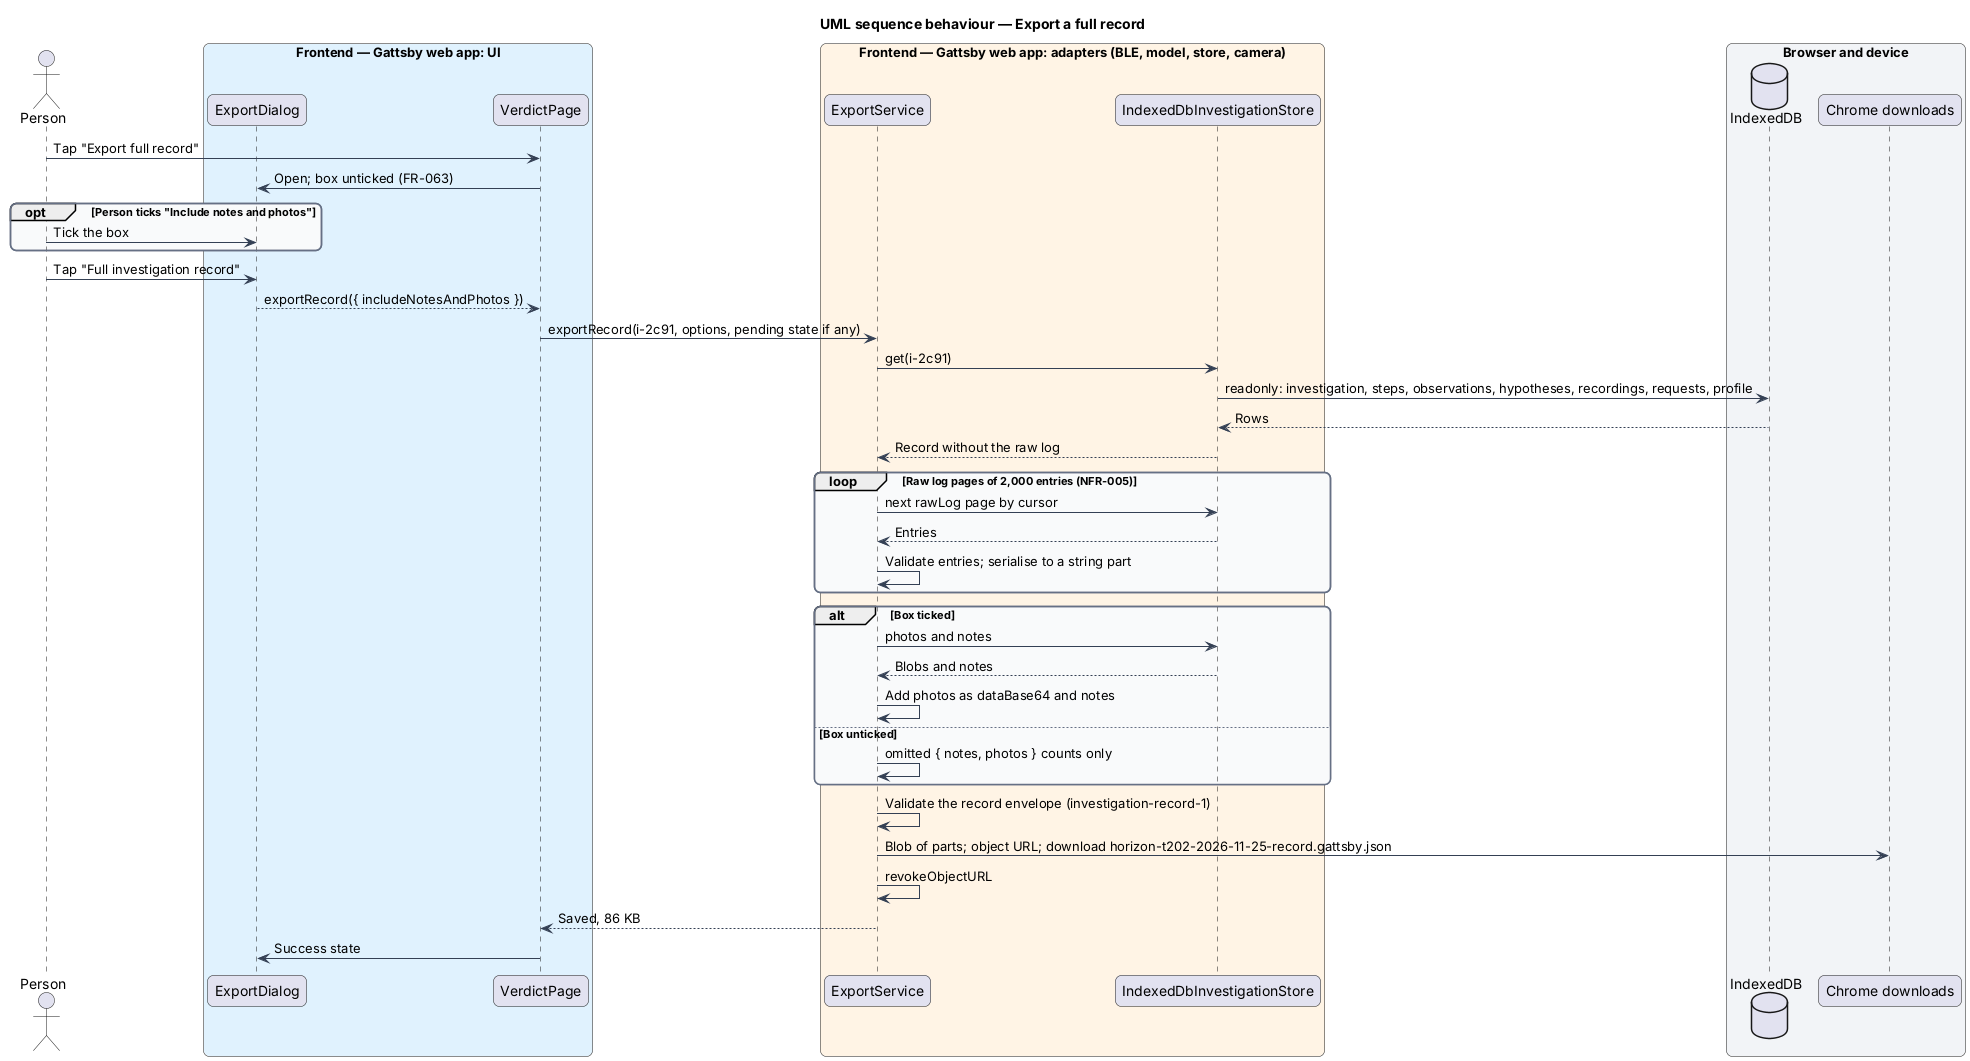

The diagram above was rendered by PlantUML. Its source (embedded in the PNG):
@startuml
title UML sequence behaviour — Export a full record
skinparam backgroundColor #FFFFFF
skinparam shadowing false
skinparam roundcorner 12
skinparam defaultFontName Arial
skinparam ArrowColor #344054
skinparam rectangle {
  BorderColor #344054
  FontColor #101828
}
skinparam package {
  BorderColor #667085
  FontColor #101828
  BackgroundColor #F9FAFB
}
actor "Person" as person
box "Frontend — Gattsby web app: UI" #E0F2FE
  participant "ExportDialog" as dialog
  participant "VerdictPage" as page
end box
box "Frontend — Gattsby web app: adapters (BLE, model, store, camera)" #FFF4E5
  participant "ExportService" as export
  participant "IndexedDbInvestigationStore" as store
end box
box "Browser and device" #F2F4F7
  database "IndexedDB" as idb
  participant "Chrome downloads" as downloads
end box

person -> page : Tap "Export full record"
page -> dialog : Open; box unticked (FR-063)
opt Person ticks "Include notes and photos"
  person -> dialog : Tick the box
end
person -> dialog : Tap "Full investigation record"
dialog --> page : exportRecord({ includeNotesAndPhotos })
page -> export : exportRecord(i-2c91, options, pending state if any)
export -> store : get(i-2c91)
store -> idb : readonly: investigation, steps, observations, hypotheses, recordings, requests, profile
idb --> store : Rows
store --> export : Record without the raw log
loop Raw log pages of 2,000 entries (NFR-005)
  export -> store : next rawLog page by cursor
  store --> export : Entries
  export -> export : Validate entries; serialise to a string part
end
alt Box ticked
  export -> store : photos and notes
  store --> export : Blobs and notes
  export -> export : Add photos as dataBase64 and notes
else Box unticked
  export -> export : omitted { notes, photos } counts only
end
export -> export : Validate the record envelope (investigation-record-1)
export -> downloads : Blob of parts; object URL; download horizon-t202-2026-11-25-record.gattsby.json
export -> export : revokeObjectURL
export --> page : Saved, 86 KB
page -> dialog : Success state
@enduml